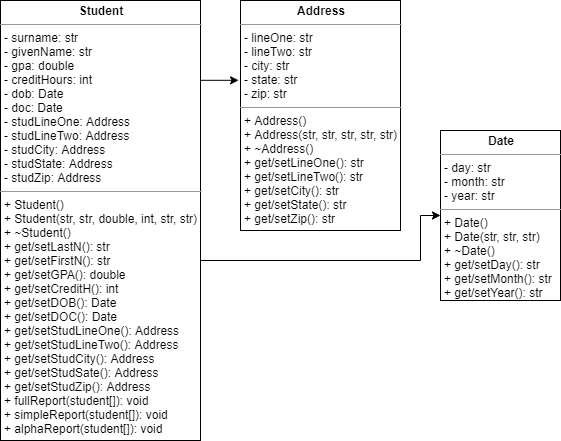

The diagram above was exported from draw.io. Its source (the exported page's mxGraphModel, read from the mxfile embedded in the PNG):
<mxGraphModel dx="525" dy="857" grid="1" gridSize="10" guides="1" tooltips="1" connect="1" arrows="1" fold="1" page="1" pageScale="1.5" pageWidth="1169" pageHeight="826" background="none" math="0" shadow="0">
  <root>
    <mxCell id="0" style=";html=1;" />
    <mxCell id="1" style=";html=1;" parent="0" />
    <mxCell id="sh5XjwsDVhTqsVj6CD2W-6" style="edgeStyle=orthogonalEdgeStyle;rounded=0;orthogonalLoop=1;jettySize=auto;html=1;exitX=1;exitY=0.25;exitDx=0;exitDy=0;entryX=-0.012;entryY=0.347;entryDx=0;entryDy=0;entryPerimeter=0;" parent="1" source="sh5XjwsDVhTqsVj6CD2W-1" target="sh5XjwsDVhTqsVj6CD2W-3" edge="1">
      <mxGeometry relative="1" as="geometry">
        <Array as="points">
          <mxPoint x="600" y="440" />
        </Array>
      </mxGeometry>
    </mxCell>
    <mxCell id="sh5XjwsDVhTqsVj6CD2W-7" style="edgeStyle=orthogonalEdgeStyle;rounded=0;orthogonalLoop=1;jettySize=auto;html=1;exitX=1;exitY=0.75;exitDx=0;exitDy=0;entryX=0;entryY=0.5;entryDx=0;entryDy=0;" parent="1" source="sh5XjwsDVhTqsVj6CD2W-1" target="sh5XjwsDVhTqsVj6CD2W-4" edge="1">
      <mxGeometry relative="1" as="geometry">
        <Array as="points">
          <mxPoint x="600" y="620" />
          <mxPoint x="820" y="620" />
          <mxPoint x="820" y="575" />
        </Array>
      </mxGeometry>
    </mxCell>
    <mxCell id="sh5XjwsDVhTqsVj6CD2W-1" value="&lt;p style=&quot;margin: 0px ; margin-top: 4px ; text-align: center&quot;&gt;&lt;b&gt;Student&lt;/b&gt;&lt;/p&gt;&lt;hr size=&quot;1&quot;&gt;&lt;p style=&quot;margin: 0px ; margin-left: 4px&quot;&gt;- surname: str&lt;/p&gt;&lt;p style=&quot;margin: 0px ; margin-left: 4px&quot;&gt;- givenName: str&lt;/p&gt;&lt;p style=&quot;margin: 0px ; margin-left: 4px&quot;&gt;- gpa: double&lt;/p&gt;&lt;p style=&quot;margin: 0px ; margin-left: 4px&quot;&gt;- creditHours: int&lt;/p&gt;&lt;p style=&quot;margin: 0px ; margin-left: 4px&quot;&gt;- dob: Date&lt;/p&gt;&lt;p style=&quot;margin: 0px ; margin-left: 4px&quot;&gt;- doc: Date&lt;/p&gt;&lt;p style=&quot;margin: 0px ; margin-left: 4px&quot;&gt;- studLineOne: Address&lt;/p&gt;&lt;p style=&quot;margin: 0px ; margin-left: 4px&quot;&gt;- studLineTwo: Address&lt;/p&gt;&lt;p style=&quot;margin: 0px ; margin-left: 4px&quot;&gt;- studCity: Address&lt;/p&gt;&lt;p style=&quot;margin: 0px ; margin-left: 4px&quot;&gt;- studState: Address&lt;/p&gt;&lt;p style=&quot;margin: 0px ; margin-left: 4px&quot;&gt;- studZip: Address&lt;/p&gt;&lt;hr size=&quot;1&quot;&gt;&lt;p style=&quot;margin: 0px ; margin-left: 4px&quot;&gt;+ Student()&lt;/p&gt;&lt;p style=&quot;margin: 0px ; margin-left: 4px&quot;&gt;+ Student(str, str, double, int, str, str)&lt;/p&gt;&lt;p style=&quot;margin: 0px ; margin-left: 4px&quot;&gt;+ ~Student()&lt;/p&gt;&lt;p style=&quot;margin: 0px ; margin-left: 4px&quot;&gt;+ get/setLastN(): str&lt;/p&gt;&lt;p style=&quot;margin: 0px ; margin-left: 4px&quot;&gt;+ get/setFirstN(): str&lt;/p&gt;&lt;p style=&quot;margin: 0px ; margin-left: 4px&quot;&gt;+ get/setGPA(): double&lt;/p&gt;&lt;p style=&quot;margin: 0px ; margin-left: 4px&quot;&gt;+ get/setCreditH(): int&lt;/p&gt;&lt;p style=&quot;margin: 0px ; margin-left: 4px&quot;&gt;+ get/setDOB(): Date&lt;/p&gt;&lt;p style=&quot;margin: 0px ; margin-left: 4px&quot;&gt;+ get/setDOC(): Date&lt;/p&gt;&lt;p style=&quot;margin: 0px ; margin-left: 4px&quot;&gt;+ get/setStudLineOne(): Address&lt;/p&gt;&lt;p style=&quot;margin: 0px ; margin-left: 4px&quot;&gt;+ get/setStudLineTwo(): Address&lt;/p&gt;&lt;p style=&quot;margin: 0px ; margin-left: 4px&quot;&gt;+ get/setStudCity(): Address&lt;/p&gt;&lt;p style=&quot;margin: 0px ; margin-left: 4px&quot;&gt;+ get/setStudSate(): Address&lt;/p&gt;&lt;p style=&quot;margin: 0px ; margin-left: 4px&quot;&gt;+ get/setStudZip(): Address&lt;/p&gt;&lt;p style=&quot;margin: 0px ; margin-left: 4px&quot;&gt;+ fullReport(student[]): void&lt;/p&gt;&lt;p style=&quot;margin: 0px ; margin-left: 4px&quot;&gt;+ simpleReport(student[]): void&lt;/p&gt;&lt;p style=&quot;margin: 0px ; margin-left: 4px&quot;&gt;+ alphaReport(student[]): void&lt;/p&gt;" style="verticalAlign=top;align=left;overflow=fill;fontSize=12;fontFamily=Helvetica;html=1;" parent="1" vertex="1">
      <mxGeometry x="400" y="360" width="200" height="440" as="geometry" />
    </mxCell>
    <mxCell id="sh5XjwsDVhTqsVj6CD2W-3" value="&lt;p style=&quot;margin: 0px ; margin-top: 4px ; text-align: center&quot;&gt;&lt;b&gt;Address&lt;/b&gt;&lt;/p&gt;&lt;hr size=&quot;1&quot;&gt;&lt;p style=&quot;margin: 0px ; margin-left: 4px&quot;&gt;- lineOne: str&lt;/p&gt;&lt;p style=&quot;margin: 0px ; margin-left: 4px&quot;&gt;- lineTwo: str&lt;/p&gt;&lt;p style=&quot;margin: 0px ; margin-left: 4px&quot;&gt;- city: str&lt;/p&gt;&lt;p style=&quot;margin: 0px ; margin-left: 4px&quot;&gt;- state: str&lt;/p&gt;&lt;p style=&quot;margin: 0px ; margin-left: 4px&quot;&gt;- zip: str&lt;/p&gt;&lt;hr size=&quot;1&quot;&gt;&lt;p style=&quot;margin: 0px ; margin-left: 4px&quot;&gt;+ Address()&lt;/p&gt;&lt;p style=&quot;margin: 0px ; margin-left: 4px&quot;&gt;+ Address(str, str, str, str, str)&lt;/p&gt;&lt;p style=&quot;margin: 0px ; margin-left: 4px&quot;&gt;+ ~Address()&lt;/p&gt;&lt;p style=&quot;margin: 0px ; margin-left: 4px&quot;&gt;+ get/setLineOne(): str&lt;/p&gt;&lt;p style=&quot;margin: 0px ; margin-left: 4px&quot;&gt;+ get/setLineTwo(): str&lt;/p&gt;&lt;p style=&quot;margin: 0px ; margin-left: 4px&quot;&gt;+ get/setCity(): str&lt;/p&gt;&lt;p style=&quot;margin: 0px ; margin-left: 4px&quot;&gt;+ get/setState(): str&lt;/p&gt;&lt;p style=&quot;margin: 0px ; margin-left: 4px&quot;&gt;+ get/setZip(): str&lt;/p&gt;" style="verticalAlign=top;align=left;overflow=fill;fontSize=12;fontFamily=Helvetica;html=1;" parent="1" vertex="1">
      <mxGeometry x="640" y="360" width="160" height="230" as="geometry" />
    </mxCell>
    <mxCell id="sh5XjwsDVhTqsVj6CD2W-4" value="&lt;p style=&quot;margin: 0px ; margin-top: 4px ; text-align: center&quot;&gt;&lt;b&gt;Date&lt;/b&gt;&lt;/p&gt;&lt;hr size=&quot;1&quot;&gt;&lt;p style=&quot;margin: 0px ; margin-left: 4px&quot;&gt;- day: str&lt;/p&gt;&lt;p style=&quot;margin: 0px ; margin-left: 4px&quot;&gt;- month: str&lt;/p&gt;&lt;p style=&quot;margin: 0px ; margin-left: 4px&quot;&gt;- year: str&lt;/p&gt;&lt;hr size=&quot;1&quot;&gt;&lt;p style=&quot;margin: 0px ; margin-left: 4px&quot;&gt;+ Date()&lt;/p&gt;&lt;p style=&quot;margin: 0px ; margin-left: 4px&quot;&gt;+ Date(str, str, str)&lt;/p&gt;&lt;p style=&quot;margin: 0px ; margin-left: 4px&quot;&gt;+ ~Date()&lt;/p&gt;&lt;p style=&quot;margin: 0px ; margin-left: 4px&quot;&gt;+ get/setDay(): str&lt;/p&gt;&lt;p style=&quot;margin: 0px ; margin-left: 4px&quot;&gt;+ get/setMonth(): str&lt;/p&gt;&lt;p style=&quot;margin: 0px ; margin-left: 4px&quot;&gt;+ get/setYear(): str&lt;/p&gt;" style="verticalAlign=top;align=left;overflow=fill;fontSize=12;fontFamily=Helvetica;html=1;" parent="1" vertex="1">
      <mxGeometry x="840" y="490" width="120" height="170" as="geometry" />
    </mxCell>
  </root>
</mxGraphModel>